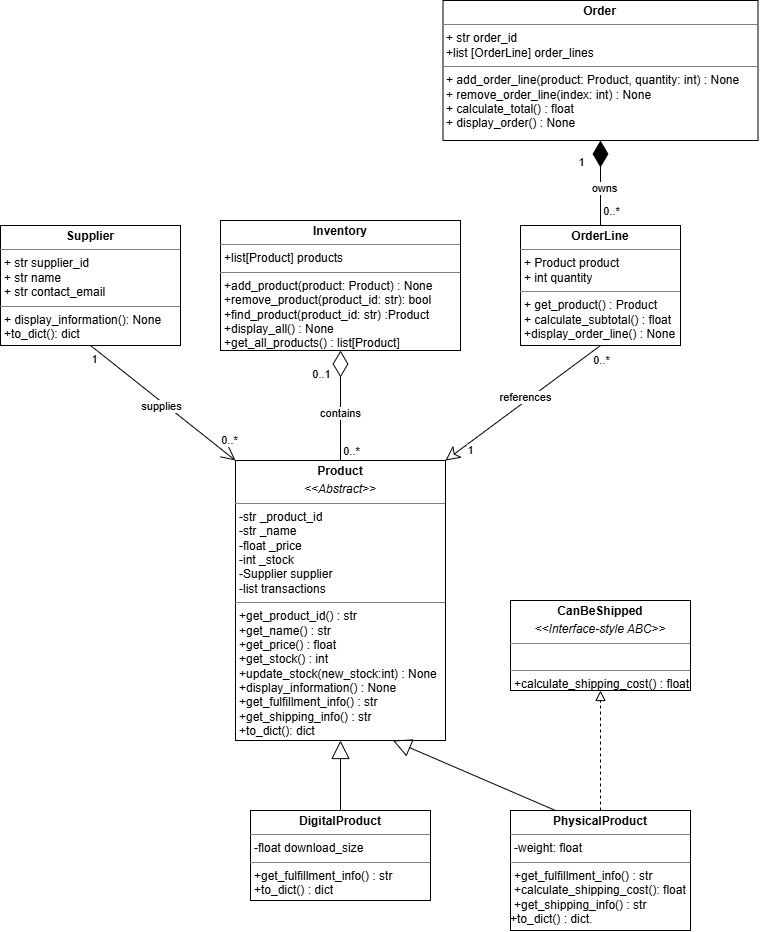

The diagram above was exported from draw.io. Its source (the exported page's mxGraphModel, read from the mxfile embedded in the PNG):
<mxGraphModel dx="504" dy="865" grid="1" gridSize="10" guides="1" tooltips="1" connect="1" arrows="1" fold="1" page="1" pageScale="1" pageWidth="850" pageHeight="1100" math="0" shadow="0">
  <root>
    <mxCell id="0" />
    <mxCell id="1" parent="0" />
    <mxCell id="ecg7y1Tehb4EcyT4T_Yh-1" parent="1" style="verticalAlign=top;align=left;overflow=fill;html=1;whiteSpace=wrap;" value="&lt;p style=&quot;margin:0px;margin-top:4px;text-align:center;&quot;&gt;&lt;b&gt;Product&lt;/b&gt;&lt;/p&gt;&lt;p style=&quot;margin:0px;margin-top:4px;text-align:center;&quot;&gt;&lt;i&gt;&amp;lt;&amp;lt;Abstract&amp;gt;&amp;gt;&lt;/i&gt;&lt;b&gt;&lt;/b&gt;&lt;/p&gt;&lt;hr size=&quot;1&quot; style=&quot;border-style:solid;&quot;&gt;&lt;p style=&quot;margin:0px;margin-left:4px;&quot;&gt;-&lt;span style=&quot;background-color: transparent; color: light-dark(#000000, var(--ge-light-color, #ffffff));&quot;&gt;str _product_id&lt;br&gt;-str _name&lt;br&gt;-float _price&lt;br&gt;-int _stock&lt;/span&gt;&lt;/p&gt;&lt;p style=&quot;margin:0px;margin-left:4px;&quot;&gt;&lt;span style=&quot;background-color: transparent; color: light-dark(#000000, var(--ge-light-color, #ffffff));&quot;&gt;-Supplier supplier&lt;br&gt;-list transactions&lt;/span&gt;&lt;/p&gt;&lt;hr size=&quot;1&quot; style=&quot;border-style:solid;&quot;&gt;&lt;p style=&quot;margin:0px;margin-left:4px;&quot;&gt;+get_product_id() : str&lt;br&gt;+get_name() : str&lt;br&gt;+get_price() : float&lt;br&gt;+get_stock() : int&lt;br&gt;+update_stock(new_stock:int) : None&lt;br&gt;+display_information() : None&lt;/p&gt;&lt;p style=&quot;margin:0px;margin-left:4px;&quot;&gt;+get_fulfillment_info() : str&lt;br&gt;+get_shipping_info() : str&lt;br&gt;+to_dict(): dict&lt;/p&gt;&lt;div id=&quot;SDCloudData&quot;&gt;&lt;div id=&quot;sdclouddataheader&quot;&gt;&lt;/div&gt;.&lt;/div&gt;" vertex="1">
      <mxGeometry height="280" width="210" x="1135" y="510" as="geometry" />
    </mxCell>
    <mxCell id="ecg7y1Tehb4EcyT4T_Yh-3" parent="1" style="verticalAlign=top;align=left;overflow=fill;html=1;whiteSpace=wrap;" value="&lt;p style=&quot;margin:0px;margin-top:4px;text-align:center;&quot;&gt;&lt;b&gt;PhysicalProduct&lt;/b&gt;&lt;/p&gt;&lt;hr size=&quot;1&quot; style=&quot;border-style:solid;&quot;&gt;&lt;p style=&quot;margin:0px;margin-left:4px;&quot;&gt;-weight: float&lt;/p&gt;&lt;hr size=&quot;1&quot; style=&quot;border-style:solid;&quot;&gt;&lt;p style=&quot;margin:0px;margin-left:4px;&quot;&gt;&lt;span style=&quot;background-color: transparent; color: light-dark(#000000, var(--ge-light-color, #ffffff));&quot;&gt;+get_fulfillment_info() : str&lt;/span&gt;&lt;/p&gt;&lt;p style=&quot;margin: 0px 0px 0px 4px;&quot;&gt;+calculate_shipping_cost(): float&lt;/p&gt;&lt;p style=&quot;margin: 0px 0px 0px 4px;&quot;&gt;+get_shipping_info() : str&lt;br&gt;&lt;/p&gt;&lt;div id=&quot;SDCloudData&quot;&gt;&lt;span style=&quot;background-color: transparent; color: light-dark(#000000, var(--ge-light-color, #ffffff));&quot;&gt;+to_dict() : dict&lt;/span&gt;.&lt;/div&gt;" vertex="1">
      <mxGeometry height="120" width="180" x="1410" y="860" as="geometry" />
    </mxCell>
    <mxCell id="ecg7y1Tehb4EcyT4T_Yh-4" parent="1" style="verticalAlign=top;align=left;overflow=fill;html=1;whiteSpace=wrap;" value="&lt;p style=&quot;margin:0px;margin-top:4px;text-align:center;&quot;&gt;&lt;b&gt;Inventory&lt;/b&gt;&lt;/p&gt;&lt;hr size=&quot;1&quot; style=&quot;border-style:solid;&quot;&gt;&lt;p style=&quot;margin:0px;margin-left:4px;&quot;&gt;&lt;span style=&quot;background-color: transparent; color: light-dark(#000000, var(--ge-light-color, #ffffff));&quot;&gt;+list[Product] products&lt;/span&gt;&lt;/p&gt;&lt;hr size=&quot;1&quot; style=&quot;border-style:solid;&quot;&gt;&lt;p style=&quot;margin:0px;margin-left:4px;&quot;&gt;+add_product(product: Product) : None&lt;/p&gt;&lt;p style=&quot;margin:0px;margin-left:4px;&quot;&gt;+remove_product(product_id: str): bool&lt;br&gt;+find_product(product_id: str) :Product&lt;br&gt;+display_all() : None&lt;br&gt;+get_all_products() : list[Product]&lt;/p&gt;&lt;div id=&quot;SDCloudData&quot;&gt;&lt;div id=&quot;sdclouddataheader&quot;&gt;&lt;/div&gt;.&lt;/div&gt;" vertex="1">
      <mxGeometry height="130" width="240" x="1120" y="270" as="geometry" />
    </mxCell>
    <mxCell id="ecg7y1Tehb4EcyT4T_Yh-5" parent="1" style="verticalAlign=top;align=left;overflow=fill;html=1;whiteSpace=wrap;" value="&lt;p style=&quot;margin:0px;margin-top:4px;text-align:center;&quot;&gt;&lt;b&gt;CanBeShipped&lt;/b&gt;&lt;/p&gt;&lt;p style=&quot;margin:0px;margin-top:4px;text-align:center;&quot;&gt;&lt;i&gt;&amp;lt;&amp;lt;Interface-style ABC&amp;gt;&amp;gt;&lt;/i&gt;&lt;/p&gt;&lt;hr size=&quot;1&quot; style=&quot;border-style:solid;&quot;&gt;&lt;p style=&quot;margin:0px;margin-left:4px;&quot;&gt;&lt;br&gt;&lt;/p&gt;&lt;hr size=&quot;1&quot; style=&quot;border-style:solid;&quot;&gt;&lt;p style=&quot;margin:0px;margin-left:4px;&quot;&gt;+calculate_shipping_cost() : float&lt;/p&gt;&lt;div id=&quot;SDCloudData&quot;&gt;&lt;div id=&quot;sdclouddataheader&quot;&gt;&lt;/div&gt;.&lt;/div&gt;" vertex="1">
      <mxGeometry height="90" width="180" x="1410" y="650" as="geometry" />
    </mxCell>
    <mxCell id="ecg7y1Tehb4EcyT4T_Yh-6" parent="1" style="verticalAlign=top;align=left;overflow=fill;html=1;whiteSpace=wrap;" value="&lt;p style=&quot;margin:0px;margin-top:4px;text-align:center;&quot;&gt;&lt;b&gt;DigitalProduct&lt;/b&gt;&lt;/p&gt;&lt;hr size=&quot;1&quot; style=&quot;border-style:solid;&quot;&gt;&lt;p style=&quot;margin:0px;margin-left:4px;&quot;&gt;-float download_size&lt;/p&gt;&lt;hr size=&quot;1&quot; style=&quot;border-style:solid;&quot;&gt;&lt;p style=&quot;margin:0px;margin-left:4px;&quot;&gt;+get_fulfillment_info() : str&lt;br&gt;&lt;span style=&quot;background-color: transparent; color: light-dark(#000000, var(--ge-light-color, #ffffff));&quot;&gt;+to_dict() : dict&lt;/span&gt;&lt;/p&gt;&lt;div id=&quot;SDCloudData&quot;&gt;&lt;div id=&quot;sdclouddataheader&quot;&gt;&lt;/div&gt;.&lt;/div&gt;" vertex="1">
      <mxGeometry height="90" width="180" x="1150" y="860" as="geometry" />
    </mxCell>
    <mxCell id="ecg7y1Tehb4EcyT4T_Yh-9" parent="1" style="verticalAlign=top;align=left;overflow=fill;html=1;whiteSpace=wrap;" value="&lt;p style=&quot;margin:0px;margin-top:4px;text-align:center;&quot;&gt;&lt;b&gt;Order&lt;/b&gt;&lt;/p&gt;&lt;hr size=&quot;1&quot; style=&quot;border-style:solid;&quot;&gt;&lt;p style=&quot;margin:0px;margin-left:4px;&quot;&gt;+ str order_id&lt;/p&gt;&lt;p style=&quot;margin:0px;margin-left:4px;&quot;&gt;+list [OrderLine] order_lines&lt;/p&gt;&lt;hr size=&quot;1&quot; style=&quot;border-style:solid;&quot;&gt;&lt;p style=&quot;margin:0px;margin-left:4px;&quot;&gt;+ add_order_line(product: Product, quantity: int) : None&lt;/p&gt;&lt;p style=&quot;margin:0px;margin-left:4px;&quot;&gt;+ remove_order_line(index: int) : None&lt;/p&gt;&lt;p style=&quot;margin:0px;margin-left:4px;&quot;&gt;+ calculate_total() : float&lt;/p&gt;&lt;p style=&quot;margin:0px;margin-left:4px;&quot;&gt;+ display_order() : None&lt;/p&gt;" vertex="1">
      <mxGeometry height="140" width="315" x="1342.5" y="50" as="geometry" />
    </mxCell>
    <mxCell id="ecg7y1Tehb4EcyT4T_Yh-10" parent="1" style="verticalAlign=top;align=left;overflow=fill;html=1;whiteSpace=wrap;" value="&lt;p style=&quot;margin:0px;margin-top:4px;text-align:center;&quot;&gt;&lt;b&gt;Supplier&lt;/b&gt;&lt;/p&gt;&lt;hr size=&quot;1&quot; style=&quot;border-style:solid;&quot;&gt;&lt;p style=&quot;margin:0px;margin-left:4px;&quot;&gt;+ str supplier_id&lt;/p&gt;&lt;p style=&quot;margin:0px;margin-left:4px;&quot;&gt;+ str name&lt;/p&gt;&lt;p style=&quot;margin:0px;margin-left:4px;&quot;&gt;+ str contact_email&lt;/p&gt;&lt;hr size=&quot;1&quot; style=&quot;border-style:solid;&quot;&gt;&lt;p style=&quot;margin:0px;margin-left:4px;&quot;&gt;+ display_information(): None&lt;/p&gt;&lt;p style=&quot;margin:0px;margin-left:4px;&quot;&gt;+to_dict(): dict&lt;/p&gt;" vertex="1">
      <mxGeometry height="120" width="180" x="900" y="275" as="geometry" />
    </mxCell>
    <mxCell id="ecg7y1Tehb4EcyT4T_Yh-11" parent="1" style="verticalAlign=top;align=left;overflow=fill;html=1;whiteSpace=wrap;gradientColor=none;fillColor=default;fillStyle=auto;" value="&lt;p style=&quot;margin:0px;margin-top:4px;text-align:center;&quot;&gt;&lt;b&gt;OrderLine&lt;/b&gt;&lt;/p&gt;&lt;hr size=&quot;1&quot; style=&quot;border-style:solid;&quot;&gt;&lt;p style=&quot;margin:0px;margin-left:4px;&quot;&gt;+ Product product&lt;/p&gt;&lt;p style=&quot;margin:0px;margin-left:4px;&quot;&gt;+ int quantity&lt;/p&gt;&lt;hr size=&quot;1&quot; style=&quot;border-style:solid;&quot;&gt;&lt;p style=&quot;margin:0px;margin-left:4px;&quot;&gt;+ get_product() : Product&lt;/p&gt;&lt;p style=&quot;margin:0px;margin-left:4px;&quot;&gt;+ calculate_subtotal() : float&lt;/p&gt;&lt;p style=&quot;margin:0px;margin-left:4px;&quot;&gt;+display_order_line() : None&lt;/p&gt;" vertex="1">
      <mxGeometry height="120" width="160" x="1420" y="275" as="geometry" />
    </mxCell>
    <mxCell id="ecg7y1Tehb4EcyT4T_Yh-19" edge="1" parent="1" source="ecg7y1Tehb4EcyT4T_Yh-3" style="endArrow=block;startArrow=none;endFill=0;startFill=0;endSize=8;html=1;verticalAlign=bottom;dashed=1;labelBackgroundColor=none;rounded=0;defaultLabelBackgroundColor=page;entryX=0.5;entryY=1;entryDx=0;entryDy=0;exitX=0.5;exitY=0;exitDx=0;exitDy=0;" target="ecg7y1Tehb4EcyT4T_Yh-5" value="">
      <mxGeometry relative="1" width="160" as="geometry">
        <mxPoint x="1460" y="810" as="sourcePoint" />
        <mxPoint x="1620" y="810" as="targetPoint" />
      </mxGeometry>
    </mxCell>
    <mxCell id="ecg7y1Tehb4EcyT4T_Yh-21" edge="1" parent="1" source="ecg7y1Tehb4EcyT4T_Yh-6" style="endArrow=block;endSize=16;endFill=0;html=1;rounded=0;defaultLabelBackgroundColor=page;entryX=0.5;entryY=1;entryDx=0;entryDy=0;exitX=0.5;exitY=0;exitDx=0;exitDy=0;" target="ecg7y1Tehb4EcyT4T_Yh-1" value="">
      <mxGeometry relative="1" width="160" as="geometry">
        <mxPoint x="1160" y="590" as="sourcePoint" />
        <mxPoint x="1320" y="590" as="targetPoint" />
      </mxGeometry>
    </mxCell>
    <mxCell id="ecg7y1Tehb4EcyT4T_Yh-22" edge="1" parent="1" source="ecg7y1Tehb4EcyT4T_Yh-3" style="endArrow=block;endSize=16;endFill=0;html=1;rounded=0;defaultLabelBackgroundColor=page;entryX=0.75;entryY=1;entryDx=0;entryDy=0;exitX=0.25;exitY=0;exitDx=0;exitDy=0;" target="ecg7y1Tehb4EcyT4T_Yh-1" value="">
      <mxGeometry relative="1" width="160" as="geometry">
        <mxPoint x="1160" y="590" as="sourcePoint" />
        <mxPoint x="1320" y="590" as="targetPoint" />
      </mxGeometry>
    </mxCell>
    <mxCell id="ecg7y1Tehb4EcyT4T_Yh-23" edge="1" parent="1" source="ecg7y1Tehb4EcyT4T_Yh-10" style="endArrow=open;endFill=1;endSize=12;html=1;rounded=0;defaultLabelBackgroundColor=page;exitX=0.5;exitY=1;exitDx=0;exitDy=0;entryX=0;entryY=0;entryDx=0;entryDy=0;" target="ecg7y1Tehb4EcyT4T_Yh-1" value="">
      <mxGeometry relative="1" width="160" as="geometry">
        <mxPoint x="1160" y="590" as="sourcePoint" />
        <mxPoint x="1320" y="590" as="targetPoint" />
      </mxGeometry>
    </mxCell>
    <mxCell id="ecg7y1Tehb4EcyT4T_Yh-28" connectable="0" parent="ecg7y1Tehb4EcyT4T_Yh-23" style="edgeLabel;html=1;align=center;verticalAlign=middle;resizable=0;points=[];inheritText=1;defaultLabelBackgroundColor=page;" value="1" vertex="1">
      <mxGeometry relative="1" x="-0.8788" y="-8" as="geometry">
        <mxPoint as="offset" />
      </mxGeometry>
    </mxCell>
    <mxCell id="ecg7y1Tehb4EcyT4T_Yh-29" connectable="0" parent="ecg7y1Tehb4EcyT4T_Yh-23" style="edgeLabel;html=1;align=center;verticalAlign=middle;resizable=0;points=[];inheritText=1;defaultLabelBackgroundColor=page;" value="0..*" vertex="1">
      <mxGeometry relative="1" x="0.8467" y="7" as="geometry">
        <mxPoint y="-6" as="offset" />
      </mxGeometry>
    </mxCell>
    <mxCell id="ecg7y1Tehb4EcyT4T_Yh-40" connectable="0" parent="ecg7y1Tehb4EcyT4T_Yh-23" style="edgeLabel;html=1;align=center;verticalAlign=middle;resizable=0;points=[];inheritText=1;defaultLabelBackgroundColor=page;" value="supplies" vertex="1">
      <mxGeometry relative="1" x="0.0089" y="-4" as="geometry">
        <mxPoint as="offset" />
      </mxGeometry>
    </mxCell>
    <mxCell id="ecg7y1Tehb4EcyT4T_Yh-24" edge="1" parent="1" source="ecg7y1Tehb4EcyT4T_Yh-11" style="endArrow=classic;endFill=0;endSize=12;html=1;rounded=0;defaultLabelBackgroundColor=page;entryX=1;entryY=0;entryDx=0;entryDy=0;exitX=0.5;exitY=1;exitDx=0;exitDy=0;" target="ecg7y1Tehb4EcyT4T_Yh-1" value="">
      <mxGeometry relative="1" width="160" as="geometry">
        <mxPoint x="1510" y="400" as="sourcePoint" />
        <mxPoint x="1320" y="590" as="targetPoint" />
      </mxGeometry>
    </mxCell>
    <mxCell id="ecg7y1Tehb4EcyT4T_Yh-33" connectable="0" parent="ecg7y1Tehb4EcyT4T_Yh-24" style="edgeLabel;html=1;align=center;verticalAlign=middle;resizable=0;points=[];inheritText=1;defaultLabelBackgroundColor=page;" value="1" vertex="1">
      <mxGeometry relative="1" x="0.8238" as="geometry">
        <mxPoint x="11" as="offset" />
      </mxGeometry>
    </mxCell>
    <mxCell id="ecg7y1Tehb4EcyT4T_Yh-34" connectable="0" parent="ecg7y1Tehb4EcyT4T_Yh-24" style="edgeLabel;html=1;align=center;verticalAlign=middle;resizable=0;points=[];inheritText=1;defaultLabelBackgroundColor=page;" value="0..*" vertex="1">
      <mxGeometry relative="1" x="0.8858" y="4" as="geometry">
        <mxPoint x="144" y="-97" as="offset" />
      </mxGeometry>
    </mxCell>
    <mxCell id="ecg7y1Tehb4EcyT4T_Yh-38" connectable="0" parent="ecg7y1Tehb4EcyT4T_Yh-24" style="edgeLabel;html=1;align=center;verticalAlign=middle;resizable=0;points=[];inheritText=1;defaultLabelBackgroundColor=page;" value="references" vertex="1">
      <mxGeometry relative="1" x="-0.0544" y="-4" as="geometry">
        <mxPoint as="offset" />
      </mxGeometry>
    </mxCell>
    <mxCell id="ecg7y1Tehb4EcyT4T_Yh-25" edge="1" parent="1" source="ecg7y1Tehb4EcyT4T_Yh-1" style="endArrow=diamondThin;endFill=0;endSize=24;html=1;rounded=0;defaultLabelBackgroundColor=page;entryX=0.5;entryY=1;entryDx=0;entryDy=0;exitX=0.5;exitY=0;exitDx=0;exitDy=0;" target="ecg7y1Tehb4EcyT4T_Yh-4" value="">
      <mxGeometry relative="1" width="160" as="geometry">
        <mxPoint x="1160" y="590" as="sourcePoint" />
        <mxPoint x="1320" y="590" as="targetPoint" />
      </mxGeometry>
    </mxCell>
    <mxCell id="ecg7y1Tehb4EcyT4T_Yh-30" connectable="0" parent="ecg7y1Tehb4EcyT4T_Yh-25" style="edgeLabel;html=1;align=center;verticalAlign=middle;resizable=0;points=[];inheritText=1;defaultLabelBackgroundColor=page;" value="0..1" vertex="1">
      <mxGeometry relative="1" x="0.5818" y="10" as="geometry">
        <mxPoint x="-10" as="offset" />
      </mxGeometry>
    </mxCell>
    <mxCell id="ecg7y1Tehb4EcyT4T_Yh-32" connectable="0" parent="ecg7y1Tehb4EcyT4T_Yh-25" style="edgeLabel;html=1;align=center;verticalAlign=middle;resizable=0;points=[];inheritText=1;defaultLabelBackgroundColor=page;" value="0..*" vertex="1">
      <mxGeometry relative="1" x="-0.7273" y="-2" as="geometry">
        <mxPoint x="8" y="5" as="offset" />
      </mxGeometry>
    </mxCell>
    <mxCell id="ecg7y1Tehb4EcyT4T_Yh-39" connectable="0" parent="ecg7y1Tehb4EcyT4T_Yh-25" style="edgeLabel;html=1;align=center;verticalAlign=middle;resizable=0;points=[];inheritText=1;defaultLabelBackgroundColor=page;" value="contains" vertex="1">
      <mxGeometry relative="1" x="-0.1289" y="1" as="geometry">
        <mxPoint as="offset" />
      </mxGeometry>
    </mxCell>
    <mxCell id="ecg7y1Tehb4EcyT4T_Yh-26" edge="1" parent="1" source="ecg7y1Tehb4EcyT4T_Yh-11" style="endArrow=diamondThin;endFill=1;endSize=24;html=1;rounded=0;defaultLabelBackgroundColor=page;entryX=0.5;entryY=1;entryDx=0;entryDy=0;" target="ecg7y1Tehb4EcyT4T_Yh-9" value="">
      <mxGeometry relative="1" width="160" as="geometry">
        <mxPoint x="1160" y="590" as="sourcePoint" />
        <mxPoint x="1320" y="590" as="targetPoint" />
      </mxGeometry>
    </mxCell>
    <mxCell id="ecg7y1Tehb4EcyT4T_Yh-35" connectable="0" parent="ecg7y1Tehb4EcyT4T_Yh-26" style="edgeLabel;html=1;align=center;verticalAlign=middle;resizable=0;points=[];inheritText=1;defaultLabelBackgroundColor=page;" value="0..*" vertex="1">
      <mxGeometry relative="1" x="-0.6" y="-4" as="geometry">
        <mxPoint x="6" y="2" as="offset" />
      </mxGeometry>
    </mxCell>
    <mxCell id="ecg7y1Tehb4EcyT4T_Yh-36" connectable="0" parent="ecg7y1Tehb4EcyT4T_Yh-26" style="edgeLabel;html=1;align=center;verticalAlign=middle;resizable=0;points=[];inheritText=1;defaultLabelBackgroundColor=page;" value="1" vertex="1">
      <mxGeometry relative="1" x="0.4974" y="-3" as="geometry">
        <mxPoint x="-23" as="offset" />
      </mxGeometry>
    </mxCell>
    <mxCell id="ecg7y1Tehb4EcyT4T_Yh-37" connectable="0" parent="ecg7y1Tehb4EcyT4T_Yh-26" style="edgeLabel;html=1;align=center;verticalAlign=middle;resizable=0;points=[];inheritText=1;defaultLabelBackgroundColor=page;" value="owns" vertex="1">
      <mxGeometry relative="1" x="-0.1165" y="-3" as="geometry">
        <mxPoint as="offset" />
      </mxGeometry>
    </mxCell>
  </root>
</mxGraphModel>